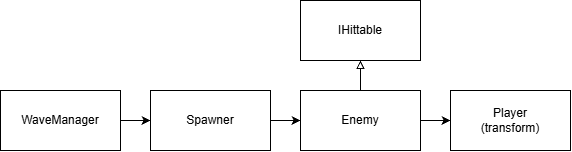

The diagram above was exported from draw.io. Its source (the exported page's mxGraphModel, read from the mxfile embedded in the PNG):
<mxGraphModel dx="1369" dy="757" grid="1" gridSize="10" guides="1" tooltips="1" connect="1" arrows="1" fold="1" page="1" pageScale="1" pageWidth="827" pageHeight="1169" math="0" shadow="0">
  <root>
    <mxCell id="0" />
    <mxCell id="1" parent="0" />
    <mxCell id="97wozIwJwwTATEwMOLYK-25" edge="1" parent="1" source="97wozIwJwwTATEwMOLYK-22" style="edgeStyle=orthogonalEdgeStyle;rounded=0;orthogonalLoop=1;jettySize=auto;html=1;" target="97wozIwJwwTATEwMOLYK-24" value="">
      <mxGeometry relative="1" as="geometry" />
    </mxCell>
    <mxCell id="97wozIwJwwTATEwMOLYK-22" parent="1" style="rounded=0;whiteSpace=wrap;html=1;fillColor=none;" value="WaveManager" vertex="1">
      <mxGeometry height="60" width="120" x="120" y="350" as="geometry" />
    </mxCell>
    <mxCell id="97wozIwJwwTATEwMOLYK-27" edge="1" parent="1" source="97wozIwJwwTATEwMOLYK-24" style="edgeStyle=orthogonalEdgeStyle;rounded=0;orthogonalLoop=1;jettySize=auto;html=1;" target="97wozIwJwwTATEwMOLYK-26" value="">
      <mxGeometry relative="1" as="geometry" />
    </mxCell>
    <mxCell id="97wozIwJwwTATEwMOLYK-24" parent="1" style="rounded=0;whiteSpace=wrap;html=1;fillColor=none;" value="Spawner" vertex="1">
      <mxGeometry height="60" width="120" x="270" y="350" as="geometry" />
    </mxCell>
    <mxCell id="97wozIwJwwTATEwMOLYK-29" edge="1" parent="1" source="97wozIwJwwTATEwMOLYK-26" style="edgeStyle=orthogonalEdgeStyle;rounded=0;orthogonalLoop=1;jettySize=auto;html=1;endArrow=block;endFill=0;" target="97wozIwJwwTATEwMOLYK-28" value="">
      <mxGeometry relative="1" as="geometry" />
    </mxCell>
    <mxCell id="97wozIwJwwTATEwMOLYK-31" edge="1" parent="1" source="97wozIwJwwTATEwMOLYK-26" style="edgeStyle=orthogonalEdgeStyle;rounded=0;orthogonalLoop=1;jettySize=auto;html=1;" target="97wozIwJwwTATEwMOLYK-30" value="">
      <mxGeometry relative="1" as="geometry" />
    </mxCell>
    <mxCell id="97wozIwJwwTATEwMOLYK-26" parent="1" style="rounded=0;whiteSpace=wrap;html=1;fillColor=none;" value="Enemy" vertex="1">
      <mxGeometry height="60" width="120" x="420" y="350" as="geometry" />
    </mxCell>
    <mxCell id="97wozIwJwwTATEwMOLYK-28" parent="1" style="rounded=0;whiteSpace=wrap;html=1;fillColor=none;" value="IHittable" vertex="1">
      <mxGeometry height="60" width="120" x="420" y="260" as="geometry" />
    </mxCell>
    <mxCell id="97wozIwJwwTATEwMOLYK-30" parent="1" style="rounded=0;whiteSpace=wrap;html=1;fillColor=none;" value="Player&lt;div&gt;(transform)&lt;/div&gt;" vertex="1">
      <mxGeometry height="60" width="120" x="570" y="350" as="geometry" />
    </mxCell>
  </root>
</mxGraphModel>